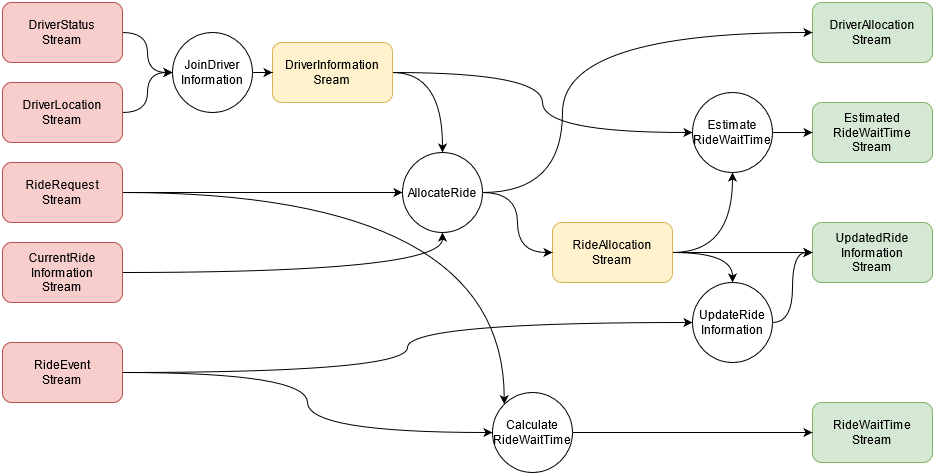

The diagram above was exported from draw.io. Its source (the exported page's mxGraphModel, read from the mxfile embedded in the PNG):
<mxGraphModel dx="1038" dy="536" grid="1" gridSize="10" guides="1" tooltips="1" connect="1" arrows="1" fold="1" page="1" pageScale="1" pageWidth="827" pageHeight="1169" math="0" shadow="0">
  <root>
    <mxCell id="0" />
    <mxCell id="1" parent="0" />
    <mxCell id="Sl7s-AR7URShg2lnCUr_-16" style="edgeStyle=orthogonalEdgeStyle;rounded=0;orthogonalLoop=1;jettySize=auto;html=1;" edge="1" parent="1" target="Sl7s-AR7URShg2lnCUr_-2">
      <mxGeometry relative="1" as="geometry">
        <mxPoint x="95" y="50" as="sourcePoint" />
      </mxGeometry>
    </mxCell>
    <mxCell id="Sl7s-AR7URShg2lnCUr_-19" style="edgeStyle=orthogonalEdgeStyle;rounded=0;orthogonalLoop=1;jettySize=auto;html=1;curved=1;" edge="1" parent="1" target="Sl7s-AR7URShg2lnCUr_-3">
      <mxGeometry relative="1" as="geometry">
        <mxPoint x="230" y="150" as="sourcePoint" />
      </mxGeometry>
    </mxCell>
    <mxCell id="Sl7s-AR7URShg2lnCUr_-20" style="edgeStyle=orthogonalEdgeStyle;rounded=0;orthogonalLoop=1;jettySize=auto;html=1;entryX=0;entryY=0.5;entryDx=0;entryDy=0;curved=1;" edge="1" parent="1" target="Sl7s-AR7URShg2lnCUr_-4">
      <mxGeometry relative="1" as="geometry">
        <mxPoint x="230" y="150" as="sourcePoint" />
      </mxGeometry>
    </mxCell>
    <mxCell id="Sl7s-AR7URShg2lnCUr_-29" style="edgeStyle=orthogonalEdgeStyle;rounded=0;orthogonalLoop=1;jettySize=auto;html=1;curved=1;" edge="1" parent="1" target="Sl7s-AR7URShg2lnCUr_-3">
      <mxGeometry relative="1" as="geometry">
        <mxPoint x="230" y="150" as="sourcePoint" />
        <mxPoint x="290" y="110" as="targetPoint" />
        <Array as="points">
          <mxPoint x="260" y="150" />
          <mxPoint x="260" y="110" />
        </Array>
      </mxGeometry>
    </mxCell>
    <mxCell id="Sl7s-AR7URShg2lnCUr_-54" style="edgeStyle=orthogonalEdgeStyle;curved=1;rounded=0;orthogonalLoop=1;jettySize=auto;html=1;" edge="1" parent="1" source="Sl7s-AR7URShg2lnCUr_-40" target="Sl7s-AR7URShg2lnCUr_-50">
      <mxGeometry relative="1" as="geometry" />
    </mxCell>
    <mxCell id="Sl7s-AR7URShg2lnCUr_-40" value="&lt;div&gt;DriverStatus&lt;/div&gt;&lt;div&gt;Stream&lt;/div&gt;" style="rounded=1;whiteSpace=wrap;html=1;fillColor=#f8cecc;strokeColor=#b85450;" vertex="1" parent="1">
      <mxGeometry x="40" y="40" width="120" height="60" as="geometry" />
    </mxCell>
    <mxCell id="Sl7s-AR7URShg2lnCUr_-55" style="edgeStyle=orthogonalEdgeStyle;curved=1;rounded=0;orthogonalLoop=1;jettySize=auto;html=1;" edge="1" parent="1" source="Sl7s-AR7URShg2lnCUr_-41" target="Sl7s-AR7URShg2lnCUr_-50">
      <mxGeometry relative="1" as="geometry" />
    </mxCell>
    <mxCell id="Sl7s-AR7URShg2lnCUr_-41" value="&lt;div&gt;DriverLocation&lt;/div&gt;&lt;div&gt;Stream&lt;br&gt;&lt;/div&gt;" style="rounded=1;whiteSpace=wrap;html=1;fillColor=#f8cecc;strokeColor=#b85450;" vertex="1" parent="1">
      <mxGeometry x="40" y="120" width="120" height="60" as="geometry" />
    </mxCell>
    <mxCell id="Sl7s-AR7URShg2lnCUr_-58" style="edgeStyle=orthogonalEdgeStyle;curved=1;rounded=0;orthogonalLoop=1;jettySize=auto;html=1;" edge="1" parent="1" source="Sl7s-AR7URShg2lnCUr_-42" target="Sl7s-AR7URShg2lnCUr_-51">
      <mxGeometry relative="1" as="geometry" />
    </mxCell>
    <mxCell id="Sl7s-AR7URShg2lnCUr_-65" style="edgeStyle=orthogonalEdgeStyle;curved=1;rounded=0;orthogonalLoop=1;jettySize=auto;html=1;entryX=0;entryY=0;entryDx=0;entryDy=0;" edge="1" parent="1" source="Sl7s-AR7URShg2lnCUr_-42" target="Sl7s-AR7URShg2lnCUr_-52">
      <mxGeometry relative="1" as="geometry" />
    </mxCell>
    <mxCell id="Sl7s-AR7URShg2lnCUr_-42" value="&lt;div&gt;RideRequest&lt;/div&gt;&lt;div&gt;Stream&lt;br&gt;&lt;/div&gt;" style="rounded=1;whiteSpace=wrap;html=1;fillColor=#f8cecc;strokeColor=#b85450;" vertex="1" parent="1">
      <mxGeometry x="40" y="200" width="120" height="60" as="geometry" />
    </mxCell>
    <mxCell id="Sl7s-AR7URShg2lnCUr_-59" style="edgeStyle=orthogonalEdgeStyle;curved=1;rounded=0;orthogonalLoop=1;jettySize=auto;html=1;" edge="1" parent="1" source="Sl7s-AR7URShg2lnCUr_-43" target="Sl7s-AR7URShg2lnCUr_-51">
      <mxGeometry relative="1" as="geometry" />
    </mxCell>
    <mxCell id="Sl7s-AR7URShg2lnCUr_-43" value="&lt;div&gt;CurrentRide&lt;/div&gt;&lt;div&gt;Information&lt;/div&gt;&lt;div&gt;Stream&lt;br&gt;&lt;/div&gt;" style="rounded=1;whiteSpace=wrap;html=1;fillColor=#f8cecc;strokeColor=#b85450;" vertex="1" parent="1">
      <mxGeometry x="40" y="280" width="120" height="60" as="geometry" />
    </mxCell>
    <mxCell id="Sl7s-AR7URShg2lnCUr_-63" style="edgeStyle=orthogonalEdgeStyle;curved=1;rounded=0;orthogonalLoop=1;jettySize=auto;html=1;entryX=0;entryY=0.5;entryDx=0;entryDy=0;" edge="1" parent="1" source="Sl7s-AR7URShg2lnCUr_-44" target="Sl7s-AR7URShg2lnCUr_-53">
      <mxGeometry relative="1" as="geometry" />
    </mxCell>
    <mxCell id="Sl7s-AR7URShg2lnCUr_-64" style="edgeStyle=orthogonalEdgeStyle;curved=1;rounded=0;orthogonalLoop=1;jettySize=auto;html=1;" edge="1" parent="1" source="Sl7s-AR7URShg2lnCUr_-44" target="Sl7s-AR7URShg2lnCUr_-52">
      <mxGeometry relative="1" as="geometry" />
    </mxCell>
    <mxCell id="Sl7s-AR7URShg2lnCUr_-44" value="&lt;div&gt;RideEvent&lt;/div&gt;&lt;div&gt;Stream&lt;br&gt;&lt;/div&gt;" style="rounded=1;whiteSpace=wrap;html=1;fillColor=#f8cecc;strokeColor=#b85450;" vertex="1" parent="1">
      <mxGeometry x="40" y="380" width="120" height="60" as="geometry" />
    </mxCell>
    <mxCell id="Sl7s-AR7URShg2lnCUr_-57" style="edgeStyle=orthogonalEdgeStyle;curved=1;rounded=0;orthogonalLoop=1;jettySize=auto;html=1;entryX=0.5;entryY=0;entryDx=0;entryDy=0;" edge="1" parent="1" source="Sl7s-AR7URShg2lnCUr_-45" target="Sl7s-AR7URShg2lnCUr_-51">
      <mxGeometry relative="1" as="geometry" />
    </mxCell>
    <mxCell id="Sl7s-AR7URShg2lnCUr_-74" style="edgeStyle=orthogonalEdgeStyle;curved=1;rounded=0;orthogonalLoop=1;jettySize=auto;html=1;" edge="1" parent="1" source="Sl7s-AR7URShg2lnCUr_-45" target="Sl7s-AR7URShg2lnCUr_-70">
      <mxGeometry relative="1" as="geometry" />
    </mxCell>
    <mxCell id="Sl7s-AR7URShg2lnCUr_-45" value="&lt;div&gt;DriverInformation&lt;/div&gt;&lt;div&gt;Sream&lt;br&gt;&lt;/div&gt;" style="rounded=1;whiteSpace=wrap;html=1;fillColor=#fff2cc;strokeColor=#d6b656;" vertex="1" parent="1">
      <mxGeometry x="310" y="80" width="120" height="60" as="geometry" />
    </mxCell>
    <mxCell id="Sl7s-AR7URShg2lnCUr_-62" style="edgeStyle=orthogonalEdgeStyle;curved=1;rounded=0;orthogonalLoop=1;jettySize=auto;html=1;entryX=0.5;entryY=0;entryDx=0;entryDy=0;" edge="1" parent="1" source="Sl7s-AR7URShg2lnCUr_-46" target="Sl7s-AR7URShg2lnCUr_-53">
      <mxGeometry relative="1" as="geometry" />
    </mxCell>
    <mxCell id="Sl7s-AR7URShg2lnCUr_-68" style="edgeStyle=orthogonalEdgeStyle;curved=1;rounded=0;orthogonalLoop=1;jettySize=auto;html=1;" edge="1" parent="1" source="Sl7s-AR7URShg2lnCUr_-46" target="Sl7s-AR7URShg2lnCUr_-48">
      <mxGeometry relative="1" as="geometry" />
    </mxCell>
    <mxCell id="Sl7s-AR7URShg2lnCUr_-73" style="edgeStyle=orthogonalEdgeStyle;curved=1;rounded=0;orthogonalLoop=1;jettySize=auto;html=1;" edge="1" parent="1" source="Sl7s-AR7URShg2lnCUr_-46" target="Sl7s-AR7URShg2lnCUr_-70">
      <mxGeometry relative="1" as="geometry" />
    </mxCell>
    <mxCell id="Sl7s-AR7URShg2lnCUr_-46" value="&lt;div&gt;RideAllocation&lt;/div&gt;&lt;div&gt;Stream&lt;br&gt;&lt;/div&gt;" style="rounded=1;whiteSpace=wrap;html=1;fillColor=#fff2cc;strokeColor=#d6b656;" vertex="1" parent="1">
      <mxGeometry x="590" y="260" width="120" height="60" as="geometry" />
    </mxCell>
    <mxCell id="Sl7s-AR7URShg2lnCUr_-47" value="&lt;div&gt;DriverAllocation&lt;/div&gt;&lt;div&gt;Stream&lt;br&gt;&lt;/div&gt;" style="rounded=1;whiteSpace=wrap;html=1;fillColor=#d5e8d4;strokeColor=#82b366;" vertex="1" parent="1">
      <mxGeometry x="850" y="40" width="120" height="60" as="geometry" />
    </mxCell>
    <mxCell id="Sl7s-AR7URShg2lnCUr_-48" value="&lt;div&gt;UpdatedRide&lt;/div&gt;&lt;div&gt;Information&lt;br&gt;&lt;/div&gt;&lt;div&gt;Stream&lt;/div&gt;" style="rounded=1;whiteSpace=wrap;html=1;fillColor=#d5e8d4;strokeColor=#82b366;" vertex="1" parent="1">
      <mxGeometry x="850" y="260" width="120" height="60" as="geometry" />
    </mxCell>
    <mxCell id="Sl7s-AR7URShg2lnCUr_-49" value="&lt;div&gt;RideWaitTime&lt;/div&gt;&lt;div&gt;Stream&lt;br&gt;&lt;/div&gt;" style="rounded=1;whiteSpace=wrap;html=1;fillColor=#d5e8d4;strokeColor=#82b366;" vertex="1" parent="1">
      <mxGeometry x="850" y="440" width="120" height="60" as="geometry" />
    </mxCell>
    <mxCell id="Sl7s-AR7URShg2lnCUr_-56" style="edgeStyle=orthogonalEdgeStyle;curved=1;rounded=0;orthogonalLoop=1;jettySize=auto;html=1;" edge="1" parent="1" source="Sl7s-AR7URShg2lnCUr_-50" target="Sl7s-AR7URShg2lnCUr_-45">
      <mxGeometry relative="1" as="geometry" />
    </mxCell>
    <mxCell id="Sl7s-AR7URShg2lnCUr_-50" value="&lt;div&gt;JoinDriver&lt;/div&gt;&lt;div&gt;Information&lt;br&gt;&lt;/div&gt;" style="ellipse;whiteSpace=wrap;html=1;aspect=fixed;" vertex="1" parent="1">
      <mxGeometry x="210" y="70" width="80" height="80" as="geometry" />
    </mxCell>
    <mxCell id="Sl7s-AR7URShg2lnCUr_-60" style="edgeStyle=orthogonalEdgeStyle;curved=1;rounded=0;orthogonalLoop=1;jettySize=auto;html=1;entryX=0;entryY=0.5;entryDx=0;entryDy=0;" edge="1" parent="1" source="Sl7s-AR7URShg2lnCUr_-51" target="Sl7s-AR7URShg2lnCUr_-47">
      <mxGeometry relative="1" as="geometry">
        <Array as="points">
          <mxPoint x="600" y="230" />
          <mxPoint x="600" y="70" />
        </Array>
      </mxGeometry>
    </mxCell>
    <mxCell id="Sl7s-AR7URShg2lnCUr_-61" style="edgeStyle=orthogonalEdgeStyle;curved=1;rounded=0;orthogonalLoop=1;jettySize=auto;html=1;entryX=0;entryY=0.5;entryDx=0;entryDy=0;" edge="1" parent="1" source="Sl7s-AR7URShg2lnCUr_-51" target="Sl7s-AR7URShg2lnCUr_-46">
      <mxGeometry relative="1" as="geometry" />
    </mxCell>
    <mxCell id="Sl7s-AR7URShg2lnCUr_-51" value="AllocateRide" style="ellipse;whiteSpace=wrap;html=1;aspect=fixed;" vertex="1" parent="1">
      <mxGeometry x="440" y="190" width="80" height="80" as="geometry" />
    </mxCell>
    <mxCell id="Sl7s-AR7URShg2lnCUr_-66" style="edgeStyle=orthogonalEdgeStyle;curved=1;rounded=0;orthogonalLoop=1;jettySize=auto;html=1;" edge="1" parent="1" source="Sl7s-AR7URShg2lnCUr_-52" target="Sl7s-AR7URShg2lnCUr_-49">
      <mxGeometry relative="1" as="geometry" />
    </mxCell>
    <mxCell id="Sl7s-AR7URShg2lnCUr_-52" value="&lt;div&gt;Calculate&lt;/div&gt;&lt;div&gt;RideWaitTime&lt;/div&gt;" style="ellipse;whiteSpace=wrap;html=1;aspect=fixed;" vertex="1" parent="1">
      <mxGeometry x="530" y="430" width="80" height="80" as="geometry" />
    </mxCell>
    <mxCell id="Sl7s-AR7URShg2lnCUr_-67" style="edgeStyle=orthogonalEdgeStyle;curved=1;rounded=0;orthogonalLoop=1;jettySize=auto;html=1;" edge="1" parent="1" source="Sl7s-AR7URShg2lnCUr_-53" target="Sl7s-AR7URShg2lnCUr_-48">
      <mxGeometry relative="1" as="geometry" />
    </mxCell>
    <mxCell id="Sl7s-AR7URShg2lnCUr_-53" value="&lt;div&gt;UpdateRide&lt;/div&gt;&lt;div&gt;Information&lt;br&gt;&lt;/div&gt;" style="ellipse;whiteSpace=wrap;html=1;aspect=fixed;" vertex="1" parent="1">
      <mxGeometry x="730" y="320" width="80" height="80" as="geometry" />
    </mxCell>
    <mxCell id="Sl7s-AR7URShg2lnCUr_-69" value="&lt;div&gt;Estimated&lt;/div&gt;&lt;div&gt;RideWaitTime&lt;/div&gt;&lt;div&gt;Stream&lt;/div&gt;" style="rounded=1;whiteSpace=wrap;html=1;fillColor=#d5e8d4;strokeColor=#82b366;" vertex="1" parent="1">
      <mxGeometry x="850" y="140" width="120" height="60" as="geometry" />
    </mxCell>
    <mxCell id="Sl7s-AR7URShg2lnCUr_-71" style="edgeStyle=orthogonalEdgeStyle;curved=1;rounded=0;orthogonalLoop=1;jettySize=auto;html=1;" edge="1" parent="1" source="Sl7s-AR7URShg2lnCUr_-70" target="Sl7s-AR7URShg2lnCUr_-69">
      <mxGeometry relative="1" as="geometry" />
    </mxCell>
    <mxCell id="Sl7s-AR7URShg2lnCUr_-70" value="&lt;div&gt;Estimate&lt;/div&gt;&lt;div&gt;RideWaitTime&lt;br&gt;&lt;/div&gt;" style="ellipse;whiteSpace=wrap;html=1;aspect=fixed;" vertex="1" parent="1">
      <mxGeometry x="730" y="130" width="80" height="80" as="geometry" />
    </mxCell>
  </root>
</mxGraphModel>